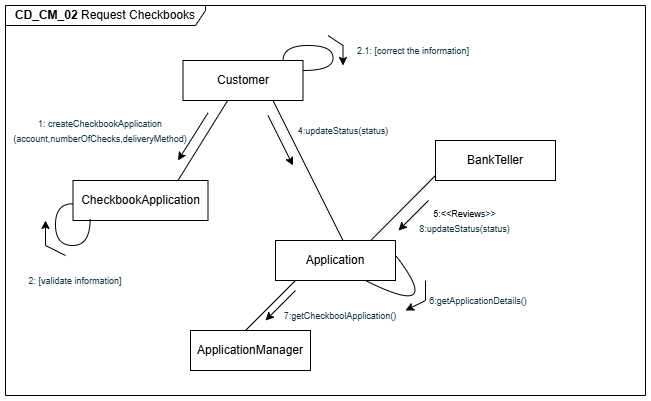

The diagram above was exported from draw.io. Its source (the exported page's mxGraphModel, read from the mxfile embedded in the PNG):
<mxGraphModel dx="992" dy="568" grid="1" gridSize="10" guides="1" tooltips="1" connect="1" arrows="1" fold="1" page="1" pageScale="1" pageWidth="850" pageHeight="1100" math="0" shadow="0">
  <root>
    <mxCell id="0" />
    <mxCell id="1" parent="0" />
    <mxCell id="2" value="&lt;b&gt;CD_CM_02&amp;nbsp;&lt;/b&gt;&lt;span id=&quot;docs-internal-guid-32211bed-7fff-ae85-b53b-8cb61e357568&quot;&gt;&lt;span style=&quot;font-family: Arial, sans-serif; background-color: transparent; font-variant-numeric: normal; font-variant-east-asian: normal; font-variant-alternates: normal; font-variant-position: normal; font-variant-emoji: normal; vertical-align: baseline; white-space-collapse: preserve;&quot;&gt;&lt;font style=&quot;font-size: 12px;&quot;&gt;Request Checkbooks&lt;/font&gt;&lt;/span&gt;&lt;/span&gt;" style="shape=umlFrame;whiteSpace=wrap;html=1;pointerEvents=0;width=200;height=20;" vertex="1" parent="1">
      <mxGeometry x="100" y="540" width="640" height="390" as="geometry" />
    </mxCell>
    <mxCell id="3" value="Customer" style="rounded=0;whiteSpace=wrap;html=1;" vertex="1" parent="1">
      <mxGeometry x="277.5" y="595" width="120" height="40" as="geometry" />
    </mxCell>
    <mxCell id="4" value="ApplicationManager" style="rounded=0;whiteSpace=wrap;html=1;" vertex="1" parent="1">
      <mxGeometry x="285" y="865" width="120" height="40" as="geometry" />
    </mxCell>
    <mxCell id="5" value="BankTeller" style="rounded=0;whiteSpace=wrap;html=1;" vertex="1" parent="1">
      <mxGeometry x="530" y="675" width="120" height="40" as="geometry" />
    </mxCell>
    <mxCell id="6" value="Application" style="rounded=0;whiteSpace=wrap;html=1;" vertex="1" parent="1">
      <mxGeometry x="370" y="775" width="120" height="40" as="geometry" />
    </mxCell>
    <mxCell id="7" value="" style="endArrow=none;html=1;rounded=0;entryX=0.373;entryY=0.997;entryDx=0;entryDy=0;entryPerimeter=0;exitX=0.5;exitY=0;exitDx=0;exitDy=0;" edge="1" target="3" parent="1">
      <mxGeometry width="50" height="50" relative="1" as="geometry">
        <mxPoint x="272.5" y="715" as="sourcePoint" />
        <mxPoint x="312.5" y="645" as="targetPoint" />
      </mxGeometry>
    </mxCell>
    <mxCell id="8" value="" style="endArrow=classic;html=1;rounded=0;exitX=0.25;exitY=1.061;exitDx=0;exitDy=0;exitPerimeter=0;" edge="1" parent="1">
      <mxGeometry width="50" height="50" relative="1" as="geometry">
        <mxPoint x="302.5" y="647.44" as="sourcePoint" />
        <mxPoint x="272.5" y="695" as="targetPoint" />
      </mxGeometry>
    </mxCell>
    <mxCell id="9" value="" style="endArrow=classic;html=1;rounded=0;entryX=0.333;entryY=0.5;entryDx=0;entryDy=0;entryPerimeter=0;" edge="1" parent="1">
      <mxGeometry width="50" height="50" relative="1" as="geometry">
        <mxPoint x="362.54" y="650" as="sourcePoint" />
        <mxPoint x="387.49999999999994" y="700" as="targetPoint" />
      </mxGeometry>
    </mxCell>
    <mxCell id="10" value="&lt;span style=&quot;color: rgb(20, 54, 66); text-align: left;&quot;&gt;&lt;font style=&quot;font-size: 9px;&quot;&gt;1: createCheckbookApplication (account,&lt;span style=&quot;background-color: rgb(255, 255, 255);&quot;&gt;&lt;font style=&quot;&quot;&gt;numberOfChecks&lt;/font&gt;&lt;/span&gt;&lt;span style=&quot;background-color: rgb(255, 255, 255);&quot;&gt;,&lt;/span&gt;deliveryMethod)&lt;/font&gt;&lt;/span&gt;" style="text;html=1;align=center;verticalAlign=middle;whiteSpace=wrap;rounded=0;" vertex="1" parent="1">
      <mxGeometry x="130" y="655" width="130" height="20" as="geometry" />
    </mxCell>
    <mxCell id="11" value="" style="endArrow=none;html=1;rounded=0;exitX=0.75;exitY=1;exitDx=0;exitDy=0;entryX=0.25;entryY=0;entryDx=0;entryDy=0;" edge="1" source="3" parent="1">
      <mxGeometry width="50" height="50" relative="1" as="geometry">
        <mxPoint x="387.5" y="725" as="sourcePoint" />
        <mxPoint x="437.5" y="775" as="targetPoint" />
      </mxGeometry>
    </mxCell>
    <mxCell id="12" value="&lt;span style=&quot;color: rgb(20, 54, 66); text-align: left;&quot;&gt;&lt;font style=&quot;font-size: 9px;&quot;&gt;4:updateStatus(status)&lt;/font&gt;&lt;/span&gt;" style="text;html=1;align=center;verticalAlign=middle;whiteSpace=wrap;rounded=0;" vertex="1" parent="1">
      <mxGeometry x="387.5" y="655" width="100" height="20" as="geometry" />
    </mxCell>
    <mxCell id="13" value="" style="endArrow=classic;html=1;rounded=0;exitX=0.25;exitY=1.061;exitDx=0;exitDy=0;exitPerimeter=0;" edge="1" parent="1">
      <mxGeometry width="50" height="50" relative="1" as="geometry">
        <mxPoint x="523" y="735" as="sourcePoint" />
        <mxPoint x="493" y="765" as="targetPoint" />
      </mxGeometry>
    </mxCell>
    <mxCell id="14" value="&lt;font style=&quot;font-size: 9px;&quot;&gt;&lt;span style=&quot;text-align: left;&quot;&gt;&lt;font style=&quot;&quot;&gt;5:&amp;lt;&amp;lt;Review&lt;/font&gt;&lt;/span&gt;&lt;span style=&quot;text-align: left; color: rgb(20, 54, 66);&quot;&gt;s&amp;gt;&amp;gt;&lt;/span&gt;&lt;/font&gt;&lt;div&gt;&lt;font style=&quot;font-size: 9px;&quot;&gt;&lt;span style=&quot;text-align: left; color: rgb(20, 54, 66);&quot;&gt;&lt;span&gt;8:updateStatus(status)&lt;/span&gt;&lt;/span&gt;&lt;/font&gt;&lt;/div&gt;" style="text;html=1;align=center;verticalAlign=middle;whiteSpace=wrap;rounded=0;" vertex="1" parent="1">
      <mxGeometry x="507.5" y="745" width="102.5" height="20" as="geometry" />
    </mxCell>
    <mxCell id="15" value="" style="endArrow=none;html=1;rounded=0;edgeStyle=orthogonalEdgeStyle;curved=1;exitX=0.75;exitY=1;exitDx=0;exitDy=0;entryX=1.005;entryY=0.387;entryDx=0;entryDy=0;entryPerimeter=0;" edge="1" source="6" target="6" parent="1">
      <mxGeometry width="50" height="50" relative="1" as="geometry">
        <mxPoint x="517.5" y="845" as="sourcePoint" />
        <mxPoint x="567.5" y="795" as="targetPoint" />
        <Array as="points">
          <mxPoint x="540" y="855" />
        </Array>
      </mxGeometry>
    </mxCell>
    <mxCell id="16" value="" style="endArrow=classic;html=1;rounded=0;" edge="1" parent="1">
      <mxGeometry width="50" height="50" relative="1" as="geometry">
        <mxPoint x="520" y="815" as="sourcePoint" />
        <mxPoint x="500" y="845" as="targetPoint" />
        <Array as="points">
          <mxPoint x="520" y="835" />
        </Array>
      </mxGeometry>
    </mxCell>
    <mxCell id="17" value="&lt;span style=&quot;color: rgb(20, 54, 66); text-align: left; background-color: rgb(255, 255, 255);&quot;&gt;&lt;font style=&quot;font-size: 9px;&quot;&gt;6:getApplicationDetails()&lt;/font&gt;&lt;/span&gt;" style="text;html=1;align=center;verticalAlign=middle;whiteSpace=wrap;rounded=0;" vertex="1" parent="1">
      <mxGeometry x="517.5" y="825" width="110" height="20" as="geometry" />
    </mxCell>
    <mxCell id="18" value="" style="endArrow=none;html=1;rounded=0;exitX=0.794;exitY=0;exitDx=0;exitDy=0;exitPerimeter=0;" edge="1" parent="1">
      <mxGeometry width="50" height="50" relative="1" as="geometry">
        <mxPoint x="465.28" y="775" as="sourcePoint" />
        <mxPoint x="530" y="710" as="targetPoint" />
      </mxGeometry>
    </mxCell>
    <mxCell id="19" value="" style="endArrow=none;html=1;rounded=0;" edge="1" parent="1">
      <mxGeometry width="50" height="50" relative="1" as="geometry">
        <mxPoint x="340" y="865" as="sourcePoint" />
        <mxPoint x="390" y="815" as="targetPoint" />
      </mxGeometry>
    </mxCell>
    <mxCell id="20" value="" style="endArrow=classic;html=1;rounded=0;exitX=0.25;exitY=1.061;exitDx=0;exitDy=0;exitPerimeter=0;" edge="1" parent="1">
      <mxGeometry width="50" height="50" relative="1" as="geometry">
        <mxPoint x="390" y="825" as="sourcePoint" />
        <mxPoint x="360" y="855" as="targetPoint" />
      </mxGeometry>
    </mxCell>
    <mxCell id="21" value="&lt;span style=&quot;color: rgb(20, 54, 66); text-align: left;&quot;&gt;&lt;font style=&quot;font-size: 9px;&quot;&gt;7:getCheckboolApplication()&lt;/font&gt;&lt;/span&gt;" style="text;html=1;align=center;verticalAlign=middle;whiteSpace=wrap;rounded=0;" vertex="1" parent="1">
      <mxGeometry x="377" y="840" width="116" height="20" as="geometry" />
    </mxCell>
    <mxCell id="22" value="CheckbookApplication" style="rounded=0;whiteSpace=wrap;html=1;" vertex="1" parent="1">
      <mxGeometry x="167.5" y="715" width="135" height="40" as="geometry" />
    </mxCell>
    <mxCell id="23" value="" style="endArrow=none;html=1;rounded=0;edgeStyle=orthogonalEdgeStyle;curved=1;exitX=-0.002;exitY=0.582;exitDx=0;exitDy=0;entryX=0.127;entryY=0.967;entryDx=0;entryDy=0;entryPerimeter=0;exitPerimeter=0;" edge="1" source="22" target="22" parent="1">
      <mxGeometry width="50" height="50" relative="1" as="geometry">
        <mxPoint x="144.98000000000002" y="790" as="sourcePoint" />
        <mxPoint x="175.98000000000002" y="765" as="targetPoint" />
        <Array as="points">
          <mxPoint x="150" y="738" />
          <mxPoint x="150" y="780" />
          <mxPoint x="185" y="780" />
        </Array>
      </mxGeometry>
    </mxCell>
    <mxCell id="24" value="" style="endArrow=classic;html=1;rounded=0;" edge="1" parent="1">
      <mxGeometry width="50" height="50" relative="1" as="geometry">
        <mxPoint x="160" y="790" as="sourcePoint" />
        <mxPoint x="140" y="755" as="targetPoint" />
        <Array as="points">
          <mxPoint x="140" y="780" />
        </Array>
      </mxGeometry>
    </mxCell>
    <mxCell id="25" value="&lt;span style=&quot;color: rgb(20, 54, 66); text-align: left; background-color: rgb(255, 255, 255);&quot;&gt;&lt;font style=&quot;font-size: 9px;&quot;&gt;2.1: [correct the information]&lt;/font&gt;&lt;/span&gt;" style="text;html=1;align=center;verticalAlign=middle;whiteSpace=wrap;rounded=0;" vertex="1" parent="1">
      <mxGeometry x="447.5" y="575" width="120" height="20" as="geometry" />
    </mxCell>
    <mxCell id="26" value="" style="endArrow=none;html=1;rounded=0;edgeStyle=orthogonalEdgeStyle;curved=1;exitX=1;exitY=0.25;exitDx=0;exitDy=0;entryX=0.83;entryY=0.004;entryDx=0;entryDy=0;entryPerimeter=0;" edge="1" source="3" target="3" parent="1">
      <mxGeometry width="50" height="50" relative="1" as="geometry">
        <mxPoint x="417.5" y="615" as="sourcePoint" />
        <mxPoint x="448.5" y="590" as="targetPoint" />
        <Array as="points">
          <mxPoint x="427.5" y="605" />
          <mxPoint x="427.5" y="580" />
          <mxPoint x="377.5" y="580" />
          <mxPoint x="377.5" y="595" />
        </Array>
      </mxGeometry>
    </mxCell>
    <mxCell id="27" value="" style="endArrow=classic;html=1;rounded=0;" edge="1" parent="1">
      <mxGeometry width="50" height="50" relative="1" as="geometry">
        <mxPoint x="422.5" y="570" as="sourcePoint" />
        <mxPoint x="437.5" y="600" as="targetPoint" />
        <Array as="points">
          <mxPoint x="437.5" y="580" />
        </Array>
      </mxGeometry>
    </mxCell>
    <mxCell id="28" value="&lt;span style=&quot;color: rgb(20, 54, 66); text-align: left; background-color: rgb(255, 255, 255);&quot;&gt;&lt;font style=&quot;font-size: 9px;&quot;&gt;2: [validate information]&lt;/font&gt;&lt;/span&gt;" style="text;html=1;align=center;verticalAlign=middle;whiteSpace=wrap;rounded=0;" vertex="1" parent="1">
      <mxGeometry x="120" y="805" width="100" height="20" as="geometry" />
    </mxCell>
  </root>
</mxGraphModel>